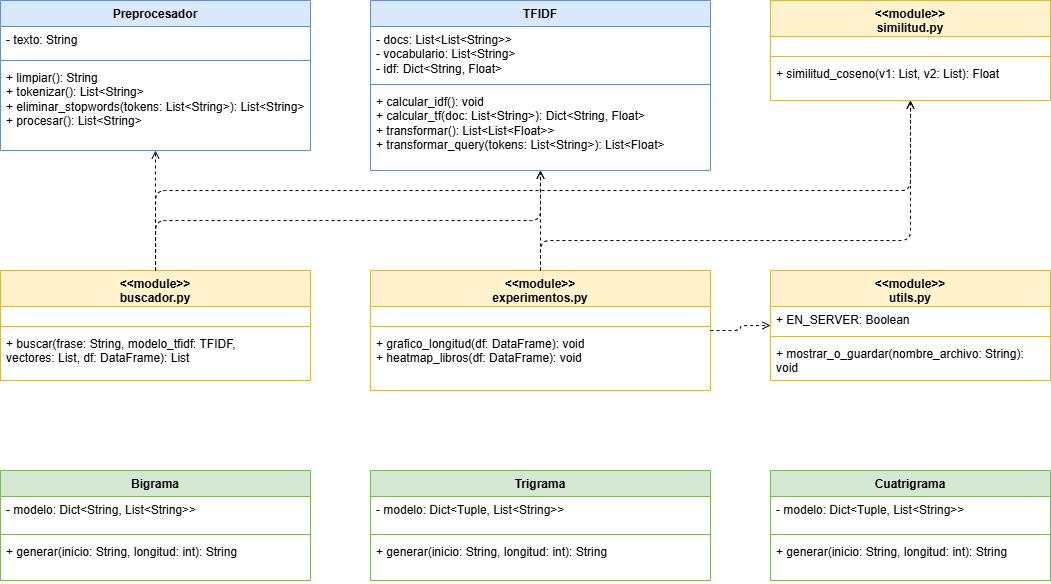

The diagram above was exported from draw.io. Its source (the exported page's mxGraphModel, read from the mxfile embedded in the PNG):
<mxGraphModel dx="1226" dy="671" grid="1" gridSize="10" guides="1" tooltips="1" connect="1" arrows="1" fold="1" page="1" pageScale="1" pageWidth="827" pageHeight="1169" math="0" shadow="0">
  <root>
    <mxCell id="0" />
    <mxCell id="1" parent="0" />
    <mxCell id="JiW0OHa2wYhaxQ7SJVCm-52" value="Preprocesador" style="swimlane;fontStyle=1;align=center;verticalAlign=top;childLayout=stackLayout;horizontal=1;startSize=26;horizontalStack=0;resizeParent=1;resizeParentMax=0;resizeLast=0;collapsible=1;marginBottom=0;whiteSpace=wrap;html=1;fillColor=#dae8fc;strokeColor=#6c8ebf;" vertex="1" parent="1">
      <mxGeometry x="50" y="50" width="310" height="150" as="geometry" />
    </mxCell>
    <mxCell id="JiW0OHa2wYhaxQ7SJVCm-53" value="- texto: String" style="text;strokeColor=none;fillColor=none;align=left;verticalAlign=top;spacingLeft=4;spacingRight=4;overflow=hidden;rotatable=0;points=[[0,0.5],[1,0.5]];portConstraint=eastwest;whiteSpace=wrap;html=1;" vertex="1" parent="JiW0OHa2wYhaxQ7SJVCm-52">
      <mxGeometry y="26" width="310" height="30" as="geometry" />
    </mxCell>
    <mxCell id="JiW0OHa2wYhaxQ7SJVCm-54" value="" style="line;strokeWidth=1;fillColor=none;align=left;verticalAlign=middle;spacingTop=-1;spacingLeft=3;spacingRight=3;rotatable=0;labelPosition=right;points=[];portConstraint=eastwest;strokeColor=inherit;" vertex="1" parent="JiW0OHa2wYhaxQ7SJVCm-52">
      <mxGeometry y="56" width="310" height="8" as="geometry" />
    </mxCell>
    <mxCell id="JiW0OHa2wYhaxQ7SJVCm-55" value="+ limpiar(): String&lt;br&gt;+ tokenizar(): List&amp;lt;String&amp;gt;&lt;br&gt;+ eliminar_stopwords(tokens: List&amp;lt;String&amp;gt;): List&amp;lt;String&amp;gt;&lt;br&gt;+ procesar(): List&amp;lt;String&amp;gt;" style="text;strokeColor=none;fillColor=none;align=left;verticalAlign=top;spacingLeft=4;spacingRight=4;overflow=hidden;rotatable=0;points=[[0,0.5],[1,0.5]];portConstraint=eastwest;whiteSpace=wrap;html=1;" vertex="1" parent="JiW0OHa2wYhaxQ7SJVCm-52">
      <mxGeometry y="64" width="310" height="86" as="geometry" />
    </mxCell>
    <mxCell id="JiW0OHa2wYhaxQ7SJVCm-56" value="TFIDF" style="swimlane;fontStyle=1;align=center;verticalAlign=top;childLayout=stackLayout;horizontal=1;startSize=26;horizontalStack=0;resizeParent=1;resizeParentMax=0;resizeLast=0;collapsible=1;marginBottom=0;whiteSpace=wrap;html=1;fillColor=#dae8fc;strokeColor=#6c8ebf;" vertex="1" parent="1">
      <mxGeometry x="420" y="50" width="340" height="170" as="geometry" />
    </mxCell>
    <mxCell id="JiW0OHa2wYhaxQ7SJVCm-57" value="- docs: List&amp;lt;List&amp;lt;String&amp;gt;&amp;gt;&lt;br&gt;- vocabulario: List&amp;lt;String&amp;gt;&lt;br&gt;- idf: Dict&amp;lt;String, Float&amp;gt;" style="text;strokeColor=none;fillColor=none;align=left;verticalAlign=top;spacingLeft=4;spacingRight=4;overflow=hidden;rotatable=0;points=[[0,0.5],[1,0.5]];portConstraint=eastwest;whiteSpace=wrap;html=1;" vertex="1" parent="JiW0OHa2wYhaxQ7SJVCm-56">
      <mxGeometry y="26" width="340" height="54" as="geometry" />
    </mxCell>
    <mxCell id="JiW0OHa2wYhaxQ7SJVCm-58" value="" style="line;strokeWidth=1;fillColor=none;align=left;verticalAlign=middle;spacingTop=-1;spacingLeft=3;spacingRight=3;rotatable=0;labelPosition=right;points=[];portConstraint=eastwest;strokeColor=inherit;" vertex="1" parent="JiW0OHa2wYhaxQ7SJVCm-56">
      <mxGeometry y="80" width="340" height="8" as="geometry" />
    </mxCell>
    <mxCell id="JiW0OHa2wYhaxQ7SJVCm-59" value="+ calcular_idf(): void&lt;br&gt;+ calcular_tf(doc: List&amp;lt;String&amp;gt;): Dict&amp;lt;String, Float&amp;gt;&lt;br&gt;+ transformar(): List&amp;lt;List&amp;lt;Float&amp;gt;&amp;gt;&lt;br&gt;+ transformar_query(tokens: List&amp;lt;String&amp;gt;): List&amp;lt;Float&amp;gt;" style="text;strokeColor=none;fillColor=none;align=left;verticalAlign=top;spacingLeft=4;spacingRight=4;overflow=hidden;rotatable=0;points=[[0,0.5],[1,0.5]];portConstraint=eastwest;whiteSpace=wrap;html=1;" vertex="1" parent="JiW0OHa2wYhaxQ7SJVCm-56">
      <mxGeometry y="88" width="340" height="82" as="geometry" />
    </mxCell>
    <mxCell id="JiW0OHa2wYhaxQ7SJVCm-60" value="&amp;lt;&amp;lt;module&amp;gt;&amp;gt;&lt;br&gt;similitud.py" style="swimlane;fontStyle=1;align=center;verticalAlign=top;childLayout=stackLayout;horizontal=1;startSize=36;horizontalStack=0;resizeParent=1;resizeParentMax=0;resizeLast=0;collapsible=1;marginBottom=0;whiteSpace=wrap;html=1;fillColor=#fff2cc;strokeColor=#d6b656;" vertex="1" parent="1">
      <mxGeometry x="820" y="50" width="280" height="100" as="geometry" />
    </mxCell>
    <mxCell id="JiW0OHa2wYhaxQ7SJVCm-61" value="" style="text;strokeColor=none;fillColor=none;align=left;verticalAlign=top;spacingLeft=4;spacingRight=4;overflow=hidden;rotatable=0;points=[[0,0.5],[1,0.5]];portConstraint=eastwest;whiteSpace=wrap;html=1;" vertex="1" parent="JiW0OHa2wYhaxQ7SJVCm-60">
      <mxGeometry y="36" width="280" height="16" as="geometry" />
    </mxCell>
    <mxCell id="JiW0OHa2wYhaxQ7SJVCm-62" value="" style="line;strokeWidth=1;fillColor=none;align=left;verticalAlign=middle;spacingTop=-1;spacingLeft=3;spacingRight=3;rotatable=0;labelPosition=right;points=[];portConstraint=eastwest;strokeColor=inherit;" vertex="1" parent="JiW0OHa2wYhaxQ7SJVCm-60">
      <mxGeometry y="52" width="280" height="8" as="geometry" />
    </mxCell>
    <mxCell id="JiW0OHa2wYhaxQ7SJVCm-63" value="+ similitud_coseno(v1: List, v2: List): Float" style="text;strokeColor=none;fillColor=none;align=left;verticalAlign=top;spacingLeft=4;spacingRight=4;overflow=hidden;rotatable=0;points=[[0,0.5],[1,0.5]];portConstraint=eastwest;whiteSpace=wrap;html=1;" vertex="1" parent="JiW0OHa2wYhaxQ7SJVCm-60">
      <mxGeometry y="60" width="280" height="40" as="geometry" />
    </mxCell>
    <mxCell id="JiW0OHa2wYhaxQ7SJVCm-64" value="&amp;lt;&amp;lt;module&amp;gt;&amp;gt;&lt;br&gt;buscador.py" style="swimlane;fontStyle=1;align=center;verticalAlign=top;childLayout=stackLayout;horizontal=1;startSize=36;horizontalStack=0;resizeParent=1;resizeParentMax=0;resizeLast=0;collapsible=1;marginBottom=0;whiteSpace=wrap;html=1;fillColor=#fff2cc;strokeColor=#d6b656;" vertex="1" parent="1">
      <mxGeometry x="50" y="320" width="310" height="110" as="geometry" />
    </mxCell>
    <mxCell id="JiW0OHa2wYhaxQ7SJVCm-65" value="" style="text;strokeColor=none;fillColor=none;align=left;verticalAlign=top;spacingLeft=4;spacingRight=4;overflow=hidden;rotatable=0;points=[[0,0.5],[1,0.5]];portConstraint=eastwest;whiteSpace=wrap;html=1;" vertex="1" parent="JiW0OHa2wYhaxQ7SJVCm-64">
      <mxGeometry y="36" width="310" height="16" as="geometry" />
    </mxCell>
    <mxCell id="JiW0OHa2wYhaxQ7SJVCm-66" value="" style="line;strokeWidth=1;fillColor=none;align=left;verticalAlign=middle;spacingTop=-1;spacingLeft=3;spacingRight=3;rotatable=0;labelPosition=right;points=[];portConstraint=eastwest;strokeColor=inherit;" vertex="1" parent="JiW0OHa2wYhaxQ7SJVCm-64">
      <mxGeometry y="52" width="310" height="8" as="geometry" />
    </mxCell>
    <mxCell id="JiW0OHa2wYhaxQ7SJVCm-67" value="+ buscar(frase: String, modelo_tfidf: TFIDF,&lt;br&gt;vectores: List, df: DataFrame): List" style="text;strokeColor=none;fillColor=none;align=left;verticalAlign=top;spacingLeft=4;spacingRight=4;overflow=hidden;rotatable=0;points=[[0,0.5],[1,0.5]];portConstraint=eastwest;whiteSpace=wrap;html=1;" vertex="1" parent="JiW0OHa2wYhaxQ7SJVCm-64">
      <mxGeometry y="60" width="310" height="50" as="geometry" />
    </mxCell>
    <mxCell id="JiW0OHa2wYhaxQ7SJVCm-68" value="&amp;lt;&amp;lt;module&amp;gt;&amp;gt;&lt;br&gt;experimentos.py" style="swimlane;fontStyle=1;align=center;verticalAlign=top;childLayout=stackLayout;horizontal=1;startSize=36;horizontalStack=0;resizeParent=1;resizeParentMax=0;resizeLast=0;collapsible=1;marginBottom=0;whiteSpace=wrap;html=1;fillColor=#fff2cc;strokeColor=#d6b656;" vertex="1" parent="1">
      <mxGeometry x="420" y="320" width="340" height="120" as="geometry" />
    </mxCell>
    <mxCell id="JiW0OHa2wYhaxQ7SJVCm-69" value="" style="text;strokeColor=none;fillColor=none;align=left;verticalAlign=top;spacingLeft=4;spacingRight=4;overflow=hidden;rotatable=0;points=[[0,0.5],[1,0.5]];portConstraint=eastwest;whiteSpace=wrap;html=1;" vertex="1" parent="JiW0OHa2wYhaxQ7SJVCm-68">
      <mxGeometry y="36" width="340" height="16" as="geometry" />
    </mxCell>
    <mxCell id="JiW0OHa2wYhaxQ7SJVCm-70" value="" style="line;strokeWidth=1;fillColor=none;align=left;verticalAlign=middle;spacingTop=-1;spacingLeft=3;spacingRight=3;rotatable=0;labelPosition=right;points=[];portConstraint=eastwest;strokeColor=inherit;" vertex="1" parent="JiW0OHa2wYhaxQ7SJVCm-68">
      <mxGeometry y="52" width="340" height="8" as="geometry" />
    </mxCell>
    <mxCell id="JiW0OHa2wYhaxQ7SJVCm-71" value="+ grafico_longitud(df: DataFrame): void&lt;br&gt;+ heatmap_libros(df: DataFrame): void" style="text;strokeColor=none;fillColor=none;align=left;verticalAlign=top;spacingLeft=4;spacingRight=4;overflow=hidden;rotatable=0;points=[[0,0.5],[1,0.5]];portConstraint=eastwest;whiteSpace=wrap;html=1;" vertex="1" parent="JiW0OHa2wYhaxQ7SJVCm-68">
      <mxGeometry y="60" width="340" height="60" as="geometry" />
    </mxCell>
    <mxCell id="JiW0OHa2wYhaxQ7SJVCm-72" value="&amp;lt;&amp;lt;module&amp;gt;&amp;gt;&lt;br&gt;utils.py" style="swimlane;fontStyle=1;align=center;verticalAlign=top;childLayout=stackLayout;horizontal=1;startSize=36;horizontalStack=0;resizeParent=1;resizeParentMax=0;resizeLast=0;collapsible=1;marginBottom=0;whiteSpace=wrap;html=1;fillColor=#fff2cc;strokeColor=#d6b656;" vertex="1" parent="1">
      <mxGeometry x="820" y="320" width="280" height="110" as="geometry" />
    </mxCell>
    <mxCell id="JiW0OHa2wYhaxQ7SJVCm-73" value="+ EN_SERVER: Boolean" style="text;strokeColor=none;fillColor=none;align=left;verticalAlign=top;spacingLeft=4;spacingRight=4;overflow=hidden;rotatable=0;points=[[0,0.5],[1,0.5]];portConstraint=eastwest;whiteSpace=wrap;html=1;" vertex="1" parent="JiW0OHa2wYhaxQ7SJVCm-72">
      <mxGeometry y="36" width="280" height="26" as="geometry" />
    </mxCell>
    <mxCell id="JiW0OHa2wYhaxQ7SJVCm-74" value="" style="line;strokeWidth=1;fillColor=none;align=left;verticalAlign=middle;spacingTop=-1;spacingLeft=3;spacingRight=3;rotatable=0;labelPosition=right;points=[];portConstraint=eastwest;strokeColor=inherit;" vertex="1" parent="JiW0OHa2wYhaxQ7SJVCm-72">
      <mxGeometry y="62" width="280" height="8" as="geometry" />
    </mxCell>
    <mxCell id="JiW0OHa2wYhaxQ7SJVCm-75" value="+ mostrar_o_guardar(nombre_archivo: String): void" style="text;strokeColor=none;fillColor=none;align=left;verticalAlign=top;spacingLeft=4;spacingRight=4;overflow=hidden;rotatable=0;points=[[0,0.5],[1,0.5]];portConstraint=eastwest;whiteSpace=wrap;html=1;" vertex="1" parent="JiW0OHa2wYhaxQ7SJVCm-72">
      <mxGeometry y="70" width="280" height="40" as="geometry" />
    </mxCell>
    <mxCell id="JiW0OHa2wYhaxQ7SJVCm-76" value="Bigrama" style="swimlane;fontStyle=1;align=center;verticalAlign=top;childLayout=stackLayout;horizontal=1;startSize=26;horizontalStack=0;resizeParent=1;resizeParentMax=0;resizeLast=0;collapsible=1;marginBottom=0;whiteSpace=wrap;html=1;fillColor=#d5e8d4;strokeColor=#82b366;" vertex="1" parent="1">
      <mxGeometry x="50" y="520" width="310" height="110" as="geometry" />
    </mxCell>
    <mxCell id="JiW0OHa2wYhaxQ7SJVCm-77" value="- modelo: Dict&amp;lt;String, List&amp;lt;String&amp;gt;&amp;gt;" style="text;strokeColor=none;fillColor=none;align=left;verticalAlign=top;spacingLeft=4;spacingRight=4;overflow=hidden;rotatable=0;points=[[0,0.5],[1,0.5]];portConstraint=eastwest;whiteSpace=wrap;html=1;" vertex="1" parent="JiW0OHa2wYhaxQ7SJVCm-76">
      <mxGeometry y="26" width="310" height="34" as="geometry" />
    </mxCell>
    <mxCell id="JiW0OHa2wYhaxQ7SJVCm-78" value="" style="line;strokeWidth=1;fillColor=none;align=left;verticalAlign=middle;spacingTop=-1;spacingLeft=3;spacingRight=3;rotatable=0;labelPosition=right;points=[];portConstraint=eastwest;strokeColor=inherit;" vertex="1" parent="JiW0OHa2wYhaxQ7SJVCm-76">
      <mxGeometry y="60" width="310" height="8" as="geometry" />
    </mxCell>
    <mxCell id="JiW0OHa2wYhaxQ7SJVCm-79" value="+ generar(inicio: String, longitud: int): String" style="text;strokeColor=none;fillColor=none;align=left;verticalAlign=top;spacingLeft=4;spacingRight=4;overflow=hidden;rotatable=0;points=[[0,0.5],[1,0.5]];portConstraint=eastwest;whiteSpace=wrap;html=1;" vertex="1" parent="JiW0OHa2wYhaxQ7SJVCm-76">
      <mxGeometry y="68" width="310" height="42" as="geometry" />
    </mxCell>
    <mxCell id="JiW0OHa2wYhaxQ7SJVCm-80" value="Trigrama" style="swimlane;fontStyle=1;align=center;verticalAlign=top;childLayout=stackLayout;horizontal=1;startSize=26;horizontalStack=0;resizeParent=1;resizeParentMax=0;resizeLast=0;collapsible=1;marginBottom=0;whiteSpace=wrap;html=1;fillColor=#d5e8d4;strokeColor=#82b366;" vertex="1" parent="1">
      <mxGeometry x="420" y="520" width="340" height="110" as="geometry" />
    </mxCell>
    <mxCell id="JiW0OHa2wYhaxQ7SJVCm-81" value="- modelo: Dict&amp;lt;Tuple, List&amp;lt;String&amp;gt;&amp;gt;" style="text;strokeColor=none;fillColor=none;align=left;verticalAlign=top;spacingLeft=4;spacingRight=4;overflow=hidden;rotatable=0;points=[[0,0.5],[1,0.5]];portConstraint=eastwest;whiteSpace=wrap;html=1;" vertex="1" parent="JiW0OHa2wYhaxQ7SJVCm-80">
      <mxGeometry y="26" width="340" height="34" as="geometry" />
    </mxCell>
    <mxCell id="JiW0OHa2wYhaxQ7SJVCm-82" value="" style="line;strokeWidth=1;fillColor=none;align=left;verticalAlign=middle;spacingTop=-1;spacingLeft=3;spacingRight=3;rotatable=0;labelPosition=right;points=[];portConstraint=eastwest;strokeColor=inherit;" vertex="1" parent="JiW0OHa2wYhaxQ7SJVCm-80">
      <mxGeometry y="60" width="340" height="8" as="geometry" />
    </mxCell>
    <mxCell id="JiW0OHa2wYhaxQ7SJVCm-83" value="+ generar(inicio: String, longitud: int): String" style="text;strokeColor=none;fillColor=none;align=left;verticalAlign=top;spacingLeft=4;spacingRight=4;overflow=hidden;rotatable=0;points=[[0,0.5],[1,0.5]];portConstraint=eastwest;whiteSpace=wrap;html=1;" vertex="1" parent="JiW0OHa2wYhaxQ7SJVCm-80">
      <mxGeometry y="68" width="340" height="42" as="geometry" />
    </mxCell>
    <mxCell id="JiW0OHa2wYhaxQ7SJVCm-84" value="Cuatrigrama" style="swimlane;fontStyle=1;align=center;verticalAlign=top;childLayout=stackLayout;horizontal=1;startSize=26;horizontalStack=0;resizeParent=1;resizeParentMax=0;resizeLast=0;collapsible=1;marginBottom=0;whiteSpace=wrap;html=1;fillColor=#d5e8d4;strokeColor=#82b366;" vertex="1" parent="1">
      <mxGeometry x="820" y="520" width="280" height="110" as="geometry" />
    </mxCell>
    <mxCell id="JiW0OHa2wYhaxQ7SJVCm-85" value="- modelo: Dict&amp;lt;Tuple, List&amp;lt;String&amp;gt;&amp;gt;" style="text;strokeColor=none;fillColor=none;align=left;verticalAlign=top;spacingLeft=4;spacingRight=4;overflow=hidden;rotatable=0;points=[[0,0.5],[1,0.5]];portConstraint=eastwest;whiteSpace=wrap;html=1;" vertex="1" parent="JiW0OHa2wYhaxQ7SJVCm-84">
      <mxGeometry y="26" width="280" height="34" as="geometry" />
    </mxCell>
    <mxCell id="JiW0OHa2wYhaxQ7SJVCm-86" value="" style="line;strokeWidth=1;fillColor=none;align=left;verticalAlign=middle;spacingTop=-1;spacingLeft=3;spacingRight=3;rotatable=0;labelPosition=right;points=[];portConstraint=eastwest;strokeColor=inherit;" vertex="1" parent="JiW0OHa2wYhaxQ7SJVCm-84">
      <mxGeometry y="60" width="280" height="8" as="geometry" />
    </mxCell>
    <mxCell id="JiW0OHa2wYhaxQ7SJVCm-87" value="+ generar(inicio: String, longitud: int): String" style="text;strokeColor=none;fillColor=none;align=left;verticalAlign=top;spacingLeft=4;spacingRight=4;overflow=hidden;rotatable=0;points=[[0,0.5],[1,0.5]];portConstraint=eastwest;whiteSpace=wrap;html=1;" vertex="1" parent="JiW0OHa2wYhaxQ7SJVCm-84">
      <mxGeometry y="68" width="280" height="42" as="geometry" />
    </mxCell>
    <mxCell id="JiW0OHa2wYhaxQ7SJVCm-88" style="edgeStyle=orthogonalEdgeStyle;rounded=1;html=1;endArrow=open;endFill=0;dashed=1;strokeColor=#000000;" edge="1" parent="1" source="JiW0OHa2wYhaxQ7SJVCm-64" target="JiW0OHa2wYhaxQ7SJVCm-52">
      <mxGeometry relative="1" as="geometry" />
    </mxCell>
    <mxCell id="JiW0OHa2wYhaxQ7SJVCm-89" style="edgeStyle=orthogonalEdgeStyle;rounded=1;html=1;endArrow=open;endFill=0;dashed=1;strokeColor=#000000;" edge="1" parent="1" source="JiW0OHa2wYhaxQ7SJVCm-64" target="JiW0OHa2wYhaxQ7SJVCm-56">
      <mxGeometry relative="1" as="geometry">
        <Array as="points">
          <mxPoint x="205" y="270" />
          <mxPoint x="590" y="270" />
        </Array>
      </mxGeometry>
    </mxCell>
    <mxCell id="JiW0OHa2wYhaxQ7SJVCm-90" style="edgeStyle=orthogonalEdgeStyle;rounded=1;html=1;endArrow=open;endFill=0;dashed=1;strokeColor=#000000;" edge="1" parent="1" source="JiW0OHa2wYhaxQ7SJVCm-64" target="JiW0OHa2wYhaxQ7SJVCm-60">
      <mxGeometry relative="1" as="geometry">
        <Array as="points">
          <mxPoint x="205" y="240" />
          <mxPoint x="960" y="240" />
        </Array>
      </mxGeometry>
    </mxCell>
    <mxCell id="JiW0OHa2wYhaxQ7SJVCm-91" style="edgeStyle=orthogonalEdgeStyle;rounded=1;html=1;endArrow=open;endFill=0;dashed=1;strokeColor=#000000;" edge="1" parent="1" source="JiW0OHa2wYhaxQ7SJVCm-68" target="JiW0OHa2wYhaxQ7SJVCm-56">
      <mxGeometry relative="1" as="geometry" />
    </mxCell>
    <mxCell id="JiW0OHa2wYhaxQ7SJVCm-92" style="edgeStyle=orthogonalEdgeStyle;rounded=1;html=1;endArrow=open;endFill=0;dashed=1;strokeColor=#000000;" edge="1" parent="1" source="JiW0OHa2wYhaxQ7SJVCm-68" target="JiW0OHa2wYhaxQ7SJVCm-60">
      <mxGeometry relative="1" as="geometry">
        <Array as="points">
          <mxPoint x="590" y="290" />
          <mxPoint x="960" y="290" />
        </Array>
      </mxGeometry>
    </mxCell>
    <mxCell id="JiW0OHa2wYhaxQ7SJVCm-93" style="edgeStyle=orthogonalEdgeStyle;rounded=1;html=1;endArrow=open;endFill=0;dashed=1;strokeColor=#000000;" edge="1" parent="1" source="JiW0OHa2wYhaxQ7SJVCm-68" target="JiW0OHa2wYhaxQ7SJVCm-72">
      <mxGeometry relative="1" as="geometry" />
    </mxCell>
  </root>
</mxGraphModel>